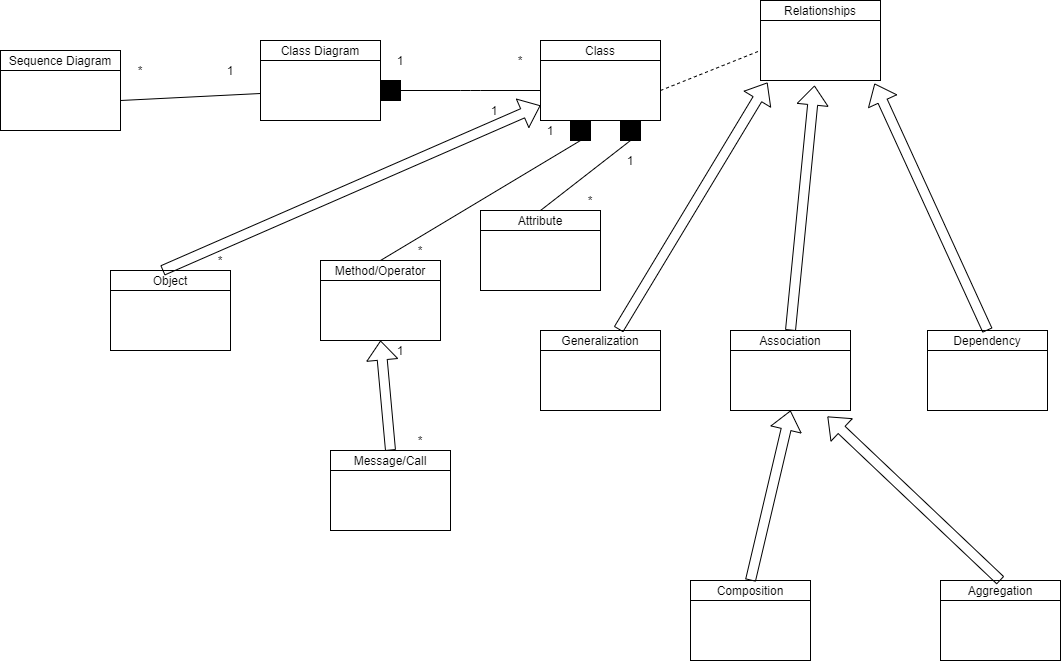

The diagram above was exported from draw.io. Its source (the exported page's mxGraphModel, read from the mxfile embedded in the PNG):
<mxGraphModel dx="1607" dy="1144" grid="1" gridSize="10" guides="1" tooltips="1" connect="1" arrows="1" fold="1" page="1" pageScale="1" pageWidth="827" pageHeight="1169" math="0" shadow="0">
  <root>
    <mxCell id="WIyWlLk6GJQsqaUBKTNV-0" />
    <mxCell id="WIyWlLk6GJQsqaUBKTNV-1" parent="WIyWlLk6GJQsqaUBKTNV-0" />
    <mxCell id="rVZqdm1MpeR4wjOxYr3R-0" value="" style="rounded=0;whiteSpace=wrap;html=1;" vertex="1" parent="WIyWlLk6GJQsqaUBKTNV-1">
      <mxGeometry x="160" y="220" width="120" height="60" as="geometry" />
    </mxCell>
    <mxCell id="rVZqdm1MpeR4wjOxYr3R-1" value="Class Diagram" style="rounded=0;whiteSpace=wrap;html=1;" vertex="1" parent="WIyWlLk6GJQsqaUBKTNV-1">
      <mxGeometry x="160" y="200" width="120" height="20" as="geometry" />
    </mxCell>
    <mxCell id="rVZqdm1MpeR4wjOxYr3R-2" value="" style="rounded=0;whiteSpace=wrap;html=1;" vertex="1" parent="WIyWlLk6GJQsqaUBKTNV-1">
      <mxGeometry x="440" y="220" width="120" height="60" as="geometry" />
    </mxCell>
    <mxCell id="rVZqdm1MpeR4wjOxYr3R-3" value="Class" style="rounded=0;whiteSpace=wrap;html=1;" vertex="1" parent="WIyWlLk6GJQsqaUBKTNV-1">
      <mxGeometry x="440" y="200" width="120" height="20" as="geometry" />
    </mxCell>
    <mxCell id="rVZqdm1MpeR4wjOxYr3R-4" value="" style="endArrow=none;html=1;entryX=0;entryY=0.5;entryDx=0;entryDy=0;exitX=1;exitY=0.5;exitDx=0;exitDy=0;" edge="1" parent="WIyWlLk6GJQsqaUBKTNV-1" source="rVZqdm1MpeR4wjOxYr3R-5" target="rVZqdm1MpeR4wjOxYr3R-2">
      <mxGeometry width="50" height="50" relative="1" as="geometry">
        <mxPoint x="370" y="250" as="sourcePoint" />
        <mxPoint x="470" y="460" as="targetPoint" />
        <Array as="points">
          <mxPoint x="370" y="250" />
        </Array>
      </mxGeometry>
    </mxCell>
    <mxCell id="rVZqdm1MpeR4wjOxYr3R-5" value="" style="whiteSpace=wrap;html=1;aspect=fixed;fillColor=#000000;" vertex="1" parent="WIyWlLk6GJQsqaUBKTNV-1">
      <mxGeometry x="280" y="240" width="20" height="20" as="geometry" />
    </mxCell>
    <mxCell id="rVZqdm1MpeR4wjOxYr3R-6" value="" style="rounded=0;whiteSpace=wrap;html=1;" vertex="1" parent="WIyWlLk6GJQsqaUBKTNV-1">
      <mxGeometry x="220" y="440" width="120" height="60" as="geometry" />
    </mxCell>
    <mxCell id="rVZqdm1MpeR4wjOxYr3R-7" value="Method/Operator" style="rounded=0;whiteSpace=wrap;html=1;" vertex="1" parent="WIyWlLk6GJQsqaUBKTNV-1">
      <mxGeometry x="220" y="420" width="120" height="20" as="geometry" />
    </mxCell>
    <mxCell id="rVZqdm1MpeR4wjOxYr3R-8" value="" style="endArrow=none;html=1;entryX=0.5;entryY=0;entryDx=0;entryDy=0;exitX=0.5;exitY=1;exitDx=0;exitDy=0;" edge="1" parent="WIyWlLk6GJQsqaUBKTNV-1" source="rVZqdm1MpeR4wjOxYr3R-9" target="rVZqdm1MpeR4wjOxYr3R-7">
      <mxGeometry width="50" height="50" relative="1" as="geometry">
        <mxPoint x="360" y="330" as="sourcePoint" />
        <mxPoint x="440" y="250" as="targetPoint" />
        <Array as="points" />
      </mxGeometry>
    </mxCell>
    <mxCell id="rVZqdm1MpeR4wjOxYr3R-9" value="" style="whiteSpace=wrap;html=1;aspect=fixed;fillColor=#000000;" vertex="1" parent="WIyWlLk6GJQsqaUBKTNV-1">
      <mxGeometry x="470" y="280" width="20" height="20" as="geometry" />
    </mxCell>
    <mxCell id="rVZqdm1MpeR4wjOxYr3R-10" value="" style="rounded=0;whiteSpace=wrap;html=1;" vertex="1" parent="WIyWlLk6GJQsqaUBKTNV-1">
      <mxGeometry x="380" y="390" width="120" height="60" as="geometry" />
    </mxCell>
    <mxCell id="rVZqdm1MpeR4wjOxYr3R-11" value="Attribute" style="rounded=0;whiteSpace=wrap;html=1;" vertex="1" parent="WIyWlLk6GJQsqaUBKTNV-1">
      <mxGeometry x="380" y="370" width="120" height="20" as="geometry" />
    </mxCell>
    <mxCell id="rVZqdm1MpeR4wjOxYr3R-12" value="" style="whiteSpace=wrap;html=1;aspect=fixed;fillColor=#000000;" vertex="1" parent="WIyWlLk6GJQsqaUBKTNV-1">
      <mxGeometry x="520" y="280" width="20" height="20" as="geometry" />
    </mxCell>
    <mxCell id="rVZqdm1MpeR4wjOxYr3R-13" value="" style="endArrow=none;html=1;entryX=0.5;entryY=1;entryDx=0;entryDy=0;exitX=0.5;exitY=0;exitDx=0;exitDy=0;" edge="1" parent="WIyWlLk6GJQsqaUBKTNV-1" source="rVZqdm1MpeR4wjOxYr3R-11" target="rVZqdm1MpeR4wjOxYr3R-12">
      <mxGeometry width="50" height="50" relative="1" as="geometry">
        <mxPoint x="420" y="510" as="sourcePoint" />
        <mxPoint x="470" y="460" as="targetPoint" />
      </mxGeometry>
    </mxCell>
    <mxCell id="rVZqdm1MpeR4wjOxYr3R-15" value="" style="rounded=0;whiteSpace=wrap;html=1;" vertex="1" parent="WIyWlLk6GJQsqaUBKTNV-1">
      <mxGeometry x="660" y="180" width="120" height="60" as="geometry" />
    </mxCell>
    <mxCell id="rVZqdm1MpeR4wjOxYr3R-16" value="Relationships" style="rounded=0;whiteSpace=wrap;html=1;" vertex="1" parent="WIyWlLk6GJQsqaUBKTNV-1">
      <mxGeometry x="660" y="160" width="120" height="20" as="geometry" />
    </mxCell>
    <mxCell id="rVZqdm1MpeR4wjOxYr3R-17" value="" style="endArrow=none;dashed=1;html=1;entryX=0;entryY=0.5;entryDx=0;entryDy=0;exitX=1;exitY=0.5;exitDx=0;exitDy=0;" edge="1" parent="WIyWlLk6GJQsqaUBKTNV-1" source="rVZqdm1MpeR4wjOxYr3R-2" target="rVZqdm1MpeR4wjOxYr3R-15">
      <mxGeometry width="50" height="50" relative="1" as="geometry">
        <mxPoint x="370" y="250" as="sourcePoint" />
        <mxPoint x="470" y="460" as="targetPoint" />
      </mxGeometry>
    </mxCell>
    <mxCell id="rVZqdm1MpeR4wjOxYr3R-18" value="" style="rounded=0;whiteSpace=wrap;html=1;" vertex="1" parent="WIyWlLk6GJQsqaUBKTNV-1">
      <mxGeometry x="440" y="510" width="120" height="60" as="geometry" />
    </mxCell>
    <mxCell id="rVZqdm1MpeR4wjOxYr3R-19" value="Generalization" style="rounded=0;whiteSpace=wrap;html=1;" vertex="1" parent="WIyWlLk6GJQsqaUBKTNV-1">
      <mxGeometry x="440" y="490" width="120" height="20" as="geometry" />
    </mxCell>
    <mxCell id="rVZqdm1MpeR4wjOxYr3R-22" value="" style="rounded=0;whiteSpace=wrap;html=1;" vertex="1" parent="WIyWlLk6GJQsqaUBKTNV-1">
      <mxGeometry x="827" y="510" width="120" height="60" as="geometry" />
    </mxCell>
    <mxCell id="rVZqdm1MpeR4wjOxYr3R-23" value="Dependency" style="rounded=0;whiteSpace=wrap;html=1;" vertex="1" parent="WIyWlLk6GJQsqaUBKTNV-1">
      <mxGeometry x="827" y="490" width="120" height="20" as="geometry" />
    </mxCell>
    <mxCell id="rVZqdm1MpeR4wjOxYr3R-26" value="" style="rounded=0;whiteSpace=wrap;html=1;" vertex="1" parent="WIyWlLk6GJQsqaUBKTNV-1">
      <mxGeometry x="630" y="510" width="120" height="60" as="geometry" />
    </mxCell>
    <mxCell id="rVZqdm1MpeR4wjOxYr3R-27" value="Association" style="rounded=0;whiteSpace=wrap;html=1;" vertex="1" parent="WIyWlLk6GJQsqaUBKTNV-1">
      <mxGeometry x="630" y="490" width="120" height="20" as="geometry" />
    </mxCell>
    <mxCell id="rVZqdm1MpeR4wjOxYr3R-30" value="*" style="text;html=1;strokeColor=none;fillColor=none;align=center;verticalAlign=middle;whiteSpace=wrap;rounded=0;" vertex="1" parent="WIyWlLk6GJQsqaUBKTNV-1">
      <mxGeometry x="400" y="210" width="40" height="20" as="geometry" />
    </mxCell>
    <mxCell id="rVZqdm1MpeR4wjOxYr3R-31" value="1" style="text;html=1;strokeColor=none;fillColor=none;align=center;verticalAlign=middle;whiteSpace=wrap;rounded=0;" vertex="1" parent="WIyWlLk6GJQsqaUBKTNV-1">
      <mxGeometry x="280" y="210" width="40" height="20" as="geometry" />
    </mxCell>
    <mxCell id="rVZqdm1MpeR4wjOxYr3R-32" value="*" style="text;html=1;strokeColor=none;fillColor=none;align=center;verticalAlign=middle;whiteSpace=wrap;rounded=0;" vertex="1" parent="WIyWlLk6GJQsqaUBKTNV-1">
      <mxGeometry x="300" y="400" width="40" height="20" as="geometry" />
    </mxCell>
    <mxCell id="rVZqdm1MpeR4wjOxYr3R-33" value="*" style="text;html=1;strokeColor=none;fillColor=none;align=center;verticalAlign=middle;whiteSpace=wrap;rounded=0;" vertex="1" parent="WIyWlLk6GJQsqaUBKTNV-1">
      <mxGeometry x="470" y="350" width="40" height="20" as="geometry" />
    </mxCell>
    <mxCell id="rVZqdm1MpeR4wjOxYr3R-34" value="1" style="text;html=1;strokeColor=none;fillColor=none;align=center;verticalAlign=middle;whiteSpace=wrap;rounded=0;" vertex="1" parent="WIyWlLk6GJQsqaUBKTNV-1">
      <mxGeometry x="430" y="280" width="40" height="20" as="geometry" />
    </mxCell>
    <mxCell id="rVZqdm1MpeR4wjOxYr3R-35" value="1" style="text;html=1;strokeColor=none;fillColor=none;align=center;verticalAlign=middle;whiteSpace=wrap;rounded=0;" vertex="1" parent="WIyWlLk6GJQsqaUBKTNV-1">
      <mxGeometry x="510" y="310" width="40" height="20" as="geometry" />
    </mxCell>
    <mxCell id="rVZqdm1MpeR4wjOxYr3R-37" value="" style="rounded=0;whiteSpace=wrap;html=1;" vertex="1" parent="WIyWlLk6GJQsqaUBKTNV-1">
      <mxGeometry x="840" y="760" width="120" height="60" as="geometry" />
    </mxCell>
    <mxCell id="rVZqdm1MpeR4wjOxYr3R-38" value="Aggregation" style="rounded=0;whiteSpace=wrap;html=1;" vertex="1" parent="WIyWlLk6GJQsqaUBKTNV-1">
      <mxGeometry x="840" y="740" width="120" height="20" as="geometry" />
    </mxCell>
    <mxCell id="rVZqdm1MpeR4wjOxYr3R-41" value="" style="rounded=0;whiteSpace=wrap;html=1;" vertex="1" parent="WIyWlLk6GJQsqaUBKTNV-1">
      <mxGeometry x="590" y="760" width="120" height="60" as="geometry" />
    </mxCell>
    <mxCell id="rVZqdm1MpeR4wjOxYr3R-42" value="Composition" style="rounded=0;whiteSpace=wrap;html=1;" vertex="1" parent="WIyWlLk6GJQsqaUBKTNV-1">
      <mxGeometry x="590" y="740" width="120" height="20" as="geometry" />
    </mxCell>
    <mxCell id="rVZqdm1MpeR4wjOxYr3R-50" value="" style="rounded=0;whiteSpace=wrap;html=1;" vertex="1" parent="WIyWlLk6GJQsqaUBKTNV-1">
      <mxGeometry x="160" y="220" width="120" height="60" as="geometry" />
    </mxCell>
    <mxCell id="rVZqdm1MpeR4wjOxYr3R-51" value="" style="rounded=0;whiteSpace=wrap;html=1;" vertex="1" parent="WIyWlLk6GJQsqaUBKTNV-1">
      <mxGeometry x="-100" y="230" width="120" height="60" as="geometry" />
    </mxCell>
    <mxCell id="rVZqdm1MpeR4wjOxYr3R-52" value="Sequence Diagram" style="rounded=0;whiteSpace=wrap;html=1;" vertex="1" parent="WIyWlLk6GJQsqaUBKTNV-1">
      <mxGeometry x="-100" y="210" width="120" height="20" as="geometry" />
    </mxCell>
    <mxCell id="rVZqdm1MpeR4wjOxYr3R-53" value="" style="endArrow=none;html=1;exitX=1;exitY=0.5;exitDx=0;exitDy=0;" edge="1" parent="WIyWlLk6GJQsqaUBKTNV-1" source="rVZqdm1MpeR4wjOxYr3R-51" target="rVZqdm1MpeR4wjOxYr3R-50">
      <mxGeometry width="50" height="50" relative="1" as="geometry">
        <mxPoint x="230" y="510" as="sourcePoint" />
        <mxPoint x="280" y="460" as="targetPoint" />
      </mxGeometry>
    </mxCell>
    <mxCell id="rVZqdm1MpeR4wjOxYr3R-56" value="1" style="text;html=1;strokeColor=none;fillColor=none;align=center;verticalAlign=middle;whiteSpace=wrap;rounded=0;" vertex="1" parent="WIyWlLk6GJQsqaUBKTNV-1">
      <mxGeometry x="110" y="220" width="40" height="20" as="geometry" />
    </mxCell>
    <mxCell id="rVZqdm1MpeR4wjOxYr3R-57" value="*" style="text;html=1;strokeColor=none;fillColor=none;align=center;verticalAlign=middle;whiteSpace=wrap;rounded=0;" vertex="1" parent="WIyWlLk6GJQsqaUBKTNV-1">
      <mxGeometry x="20" y="220" width="40" height="20" as="geometry" />
    </mxCell>
    <mxCell id="rVZqdm1MpeR4wjOxYr3R-58" value="" style="rounded=0;whiteSpace=wrap;html=1;" vertex="1" parent="WIyWlLk6GJQsqaUBKTNV-1">
      <mxGeometry x="10" y="450" width="120" height="60" as="geometry" />
    </mxCell>
    <mxCell id="rVZqdm1MpeR4wjOxYr3R-59" value="Object" style="rounded=0;whiteSpace=wrap;html=1;" vertex="1" parent="WIyWlLk6GJQsqaUBKTNV-1">
      <mxGeometry x="10" y="430" width="120" height="20" as="geometry" />
    </mxCell>
    <mxCell id="rVZqdm1MpeR4wjOxYr3R-60" value="" style="shape=flexArrow;endArrow=classic;html=1;exitX=0.433;exitY=0;exitDx=0;exitDy=0;exitPerimeter=0;entryX=0;entryY=0.75;entryDx=0;entryDy=0;" edge="1" parent="WIyWlLk6GJQsqaUBKTNV-1" source="rVZqdm1MpeR4wjOxYr3R-59" target="rVZqdm1MpeR4wjOxYr3R-2">
      <mxGeometry width="50" height="50" relative="1" as="geometry">
        <mxPoint x="310" y="510" as="sourcePoint" />
        <mxPoint x="360" y="460" as="targetPoint" />
      </mxGeometry>
    </mxCell>
    <mxCell id="rVZqdm1MpeR4wjOxYr3R-61" value="*" style="text;html=1;strokeColor=none;fillColor=none;align=center;verticalAlign=middle;whiteSpace=wrap;rounded=0;" vertex="1" parent="WIyWlLk6GJQsqaUBKTNV-1">
      <mxGeometry x="100" y="410" width="40" height="20" as="geometry" />
    </mxCell>
    <mxCell id="rVZqdm1MpeR4wjOxYr3R-62" value="1" style="text;html=1;strokeColor=none;fillColor=none;align=center;verticalAlign=middle;whiteSpace=wrap;rounded=0;" vertex="1" parent="WIyWlLk6GJQsqaUBKTNV-1">
      <mxGeometry x="374" y="260" width="40" height="20" as="geometry" />
    </mxCell>
    <mxCell id="rVZqdm1MpeR4wjOxYr3R-63" value="" style="rounded=0;whiteSpace=wrap;html=1;" vertex="1" parent="WIyWlLk6GJQsqaUBKTNV-1">
      <mxGeometry x="230" y="630" width="120" height="60" as="geometry" />
    </mxCell>
    <mxCell id="rVZqdm1MpeR4wjOxYr3R-64" value="Message/Call" style="rounded=0;whiteSpace=wrap;html=1;" vertex="1" parent="WIyWlLk6GJQsqaUBKTNV-1">
      <mxGeometry x="230" y="610" width="120" height="20" as="geometry" />
    </mxCell>
    <mxCell id="rVZqdm1MpeR4wjOxYr3R-65" value="" style="shape=flexArrow;endArrow=classic;html=1;exitX=0.5;exitY=0;exitDx=0;exitDy=0;entryX=0.5;entryY=1;entryDx=0;entryDy=0;" edge="1" parent="WIyWlLk6GJQsqaUBKTNV-1" source="rVZqdm1MpeR4wjOxYr3R-64" target="rVZqdm1MpeR4wjOxYr3R-6">
      <mxGeometry width="50" height="50" relative="1" as="geometry">
        <mxPoint x="310" y="510" as="sourcePoint" />
        <mxPoint x="360" y="460" as="targetPoint" />
      </mxGeometry>
    </mxCell>
    <mxCell id="rVZqdm1MpeR4wjOxYr3R-66" value="1" style="text;html=1;strokeColor=none;fillColor=none;align=center;verticalAlign=middle;whiteSpace=wrap;rounded=0;" vertex="1" parent="WIyWlLk6GJQsqaUBKTNV-1">
      <mxGeometry x="280" y="500" width="40" height="20" as="geometry" />
    </mxCell>
    <mxCell id="rVZqdm1MpeR4wjOxYr3R-67" value="*" style="text;html=1;strokeColor=none;fillColor=none;align=center;verticalAlign=middle;whiteSpace=wrap;rounded=0;" vertex="1" parent="WIyWlLk6GJQsqaUBKTNV-1">
      <mxGeometry x="300" y="590" width="40" height="20" as="geometry" />
    </mxCell>
    <mxCell id="rVZqdm1MpeR4wjOxYr3R-68" value="" style="shape=flexArrow;endArrow=classic;html=1;exitX=0.65;exitY=-0.05;exitDx=0;exitDy=0;exitPerimeter=0;entryX=0.058;entryY=1.033;entryDx=0;entryDy=0;entryPerimeter=0;" edge="1" parent="WIyWlLk6GJQsqaUBKTNV-1" source="rVZqdm1MpeR4wjOxYr3R-19" target="rVZqdm1MpeR4wjOxYr3R-15">
      <mxGeometry width="50" height="50" relative="1" as="geometry">
        <mxPoint x="630" y="510" as="sourcePoint" />
        <mxPoint x="680" y="460" as="targetPoint" />
      </mxGeometry>
    </mxCell>
    <mxCell id="rVZqdm1MpeR4wjOxYr3R-69" value="" style="shape=flexArrow;endArrow=classic;html=1;exitX=0.5;exitY=0;exitDx=0;exitDy=0;entryX=0.45;entryY=1.083;entryDx=0;entryDy=0;entryPerimeter=0;" edge="1" parent="WIyWlLk6GJQsqaUBKTNV-1" source="rVZqdm1MpeR4wjOxYr3R-27" target="rVZqdm1MpeR4wjOxYr3R-15">
      <mxGeometry width="50" height="50" relative="1" as="geometry">
        <mxPoint x="528" y="499" as="sourcePoint" />
        <mxPoint x="676.96" y="251.98000000000002" as="targetPoint" />
      </mxGeometry>
    </mxCell>
    <mxCell id="rVZqdm1MpeR4wjOxYr3R-70" value="" style="shape=flexArrow;endArrow=classic;html=1;exitX=0.5;exitY=0;exitDx=0;exitDy=0;entryX=0.95;entryY=1.05;entryDx=0;entryDy=0;entryPerimeter=0;" edge="1" parent="WIyWlLk6GJQsqaUBKTNV-1" source="rVZqdm1MpeR4wjOxYr3R-23" target="rVZqdm1MpeR4wjOxYr3R-15">
      <mxGeometry width="50" height="50" relative="1" as="geometry">
        <mxPoint x="700" y="500" as="sourcePoint" />
        <mxPoint x="724" y="254.98000000000002" as="targetPoint" />
      </mxGeometry>
    </mxCell>
    <mxCell id="rVZqdm1MpeR4wjOxYr3R-71" value="" style="shape=flexArrow;endArrow=classic;html=1;exitX=0.5;exitY=0;exitDx=0;exitDy=0;entryX=0.5;entryY=1;entryDx=0;entryDy=0;" edge="1" parent="WIyWlLk6GJQsqaUBKTNV-1" source="rVZqdm1MpeR4wjOxYr3R-42" target="rVZqdm1MpeR4wjOxYr3R-26">
      <mxGeometry width="50" height="50" relative="1" as="geometry">
        <mxPoint x="630" y="510" as="sourcePoint" />
        <mxPoint x="680" y="460" as="targetPoint" />
      </mxGeometry>
    </mxCell>
    <mxCell id="rVZqdm1MpeR4wjOxYr3R-72" value="" style="shape=flexArrow;endArrow=classic;html=1;exitX=0.5;exitY=0;exitDx=0;exitDy=0;entryX=0.808;entryY=1.1;entryDx=0;entryDy=0;entryPerimeter=0;" edge="1" parent="WIyWlLk6GJQsqaUBKTNV-1" source="rVZqdm1MpeR4wjOxYr3R-38" target="rVZqdm1MpeR4wjOxYr3R-26">
      <mxGeometry width="50" height="50" relative="1" as="geometry">
        <mxPoint x="660" y="750" as="sourcePoint" />
        <mxPoint x="700" y="580" as="targetPoint" />
      </mxGeometry>
    </mxCell>
  </root>
</mxGraphModel>